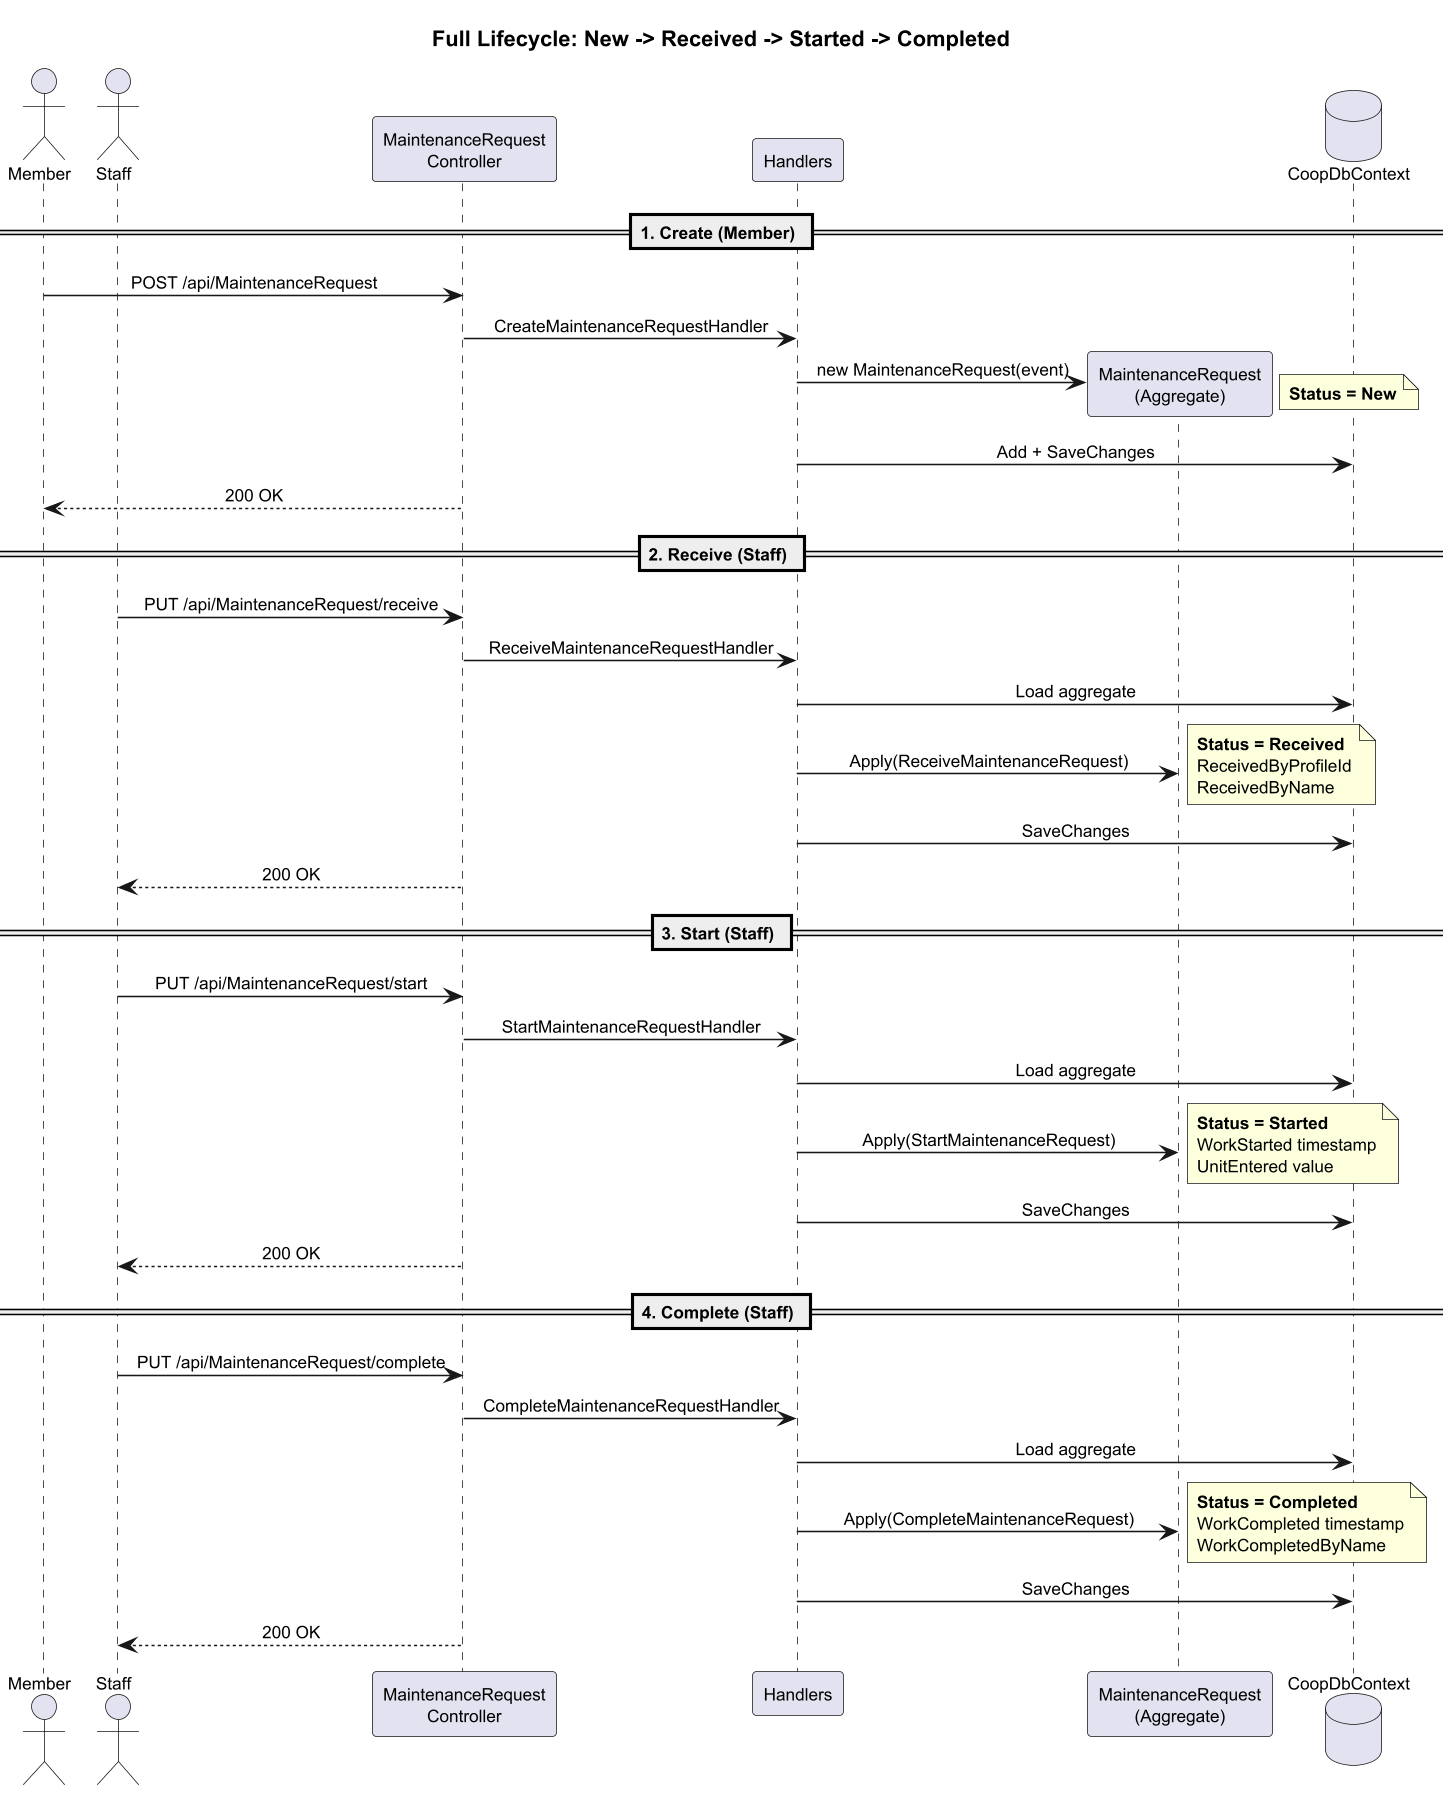

The diagram above was rendered by PlantUML. Its source (embedded in the PNG):
@startuml sequence-complete-workflow
skinparam dpi 150
skinparam pageMargin 10
skinparam defaultFontSize 11
skinparam sequenceMessageAlign center

title Full Lifecycle: New -> Received -> Started -> Completed

actor Member
actor Staff
participant "MaintenanceRequest\nController" as Ctrl
participant "Handlers" as H
participant "MaintenanceRequest\n(Aggregate)" as Agg
database "CoopDbContext" as DB

== 1. Create (Member) ==
Member -> Ctrl : POST /api/MaintenanceRequest
Ctrl -> H : CreateMaintenanceRequestHandler
H -> Agg ** : new MaintenanceRequest(event)
note right : **Status = New**
H -> DB : Add + SaveChanges
Ctrl --> Member : 200 OK

== 2. Receive (Staff) ==
Staff -> Ctrl : PUT /api/MaintenanceRequest/receive
Ctrl -> H : ReceiveMaintenanceRequestHandler
H -> DB : Load aggregate
H -> Agg : Apply(ReceiveMaintenanceRequest)
note right : **Status = Received**\nReceivedByProfileId\nReceivedByName
H -> DB : SaveChanges
Ctrl --> Staff : 200 OK

== 3. Start (Staff) ==
Staff -> Ctrl : PUT /api/MaintenanceRequest/start
Ctrl -> H : StartMaintenanceRequestHandler
H -> DB : Load aggregate
H -> Agg : Apply(StartMaintenanceRequest)
note right : **Status = Started**\nWorkStarted timestamp\nUnitEntered value
H -> DB : SaveChanges
Ctrl --> Staff : 200 OK

== 4. Complete (Staff) ==
Staff -> Ctrl : PUT /api/MaintenanceRequest/complete
Ctrl -> H : CompleteMaintenanceRequestHandler
H -> DB : Load aggregate
H -> Agg : Apply(CompleteMaintenanceRequest)
note right : **Status = Completed**\nWorkCompleted timestamp\nWorkCompletedByName
H -> DB : SaveChanges
Ctrl --> Staff : 200 OK
@enduml